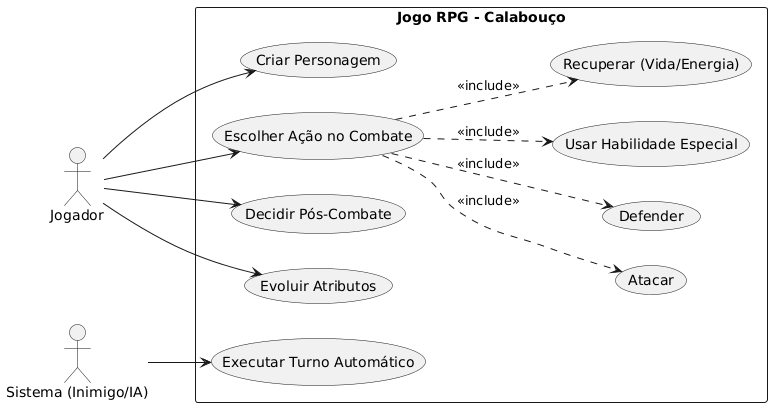

The diagram above was rendered by PlantUML. Its source (embedded in the PNG):
@startuml
left to right direction
actor "Jogador" as J
actor "Sistema (Inimigo/IA)" as IA

rectangle "Jogo RPG - Calabouço" {
  usecase "Criar Personagem" as UC1
  usecase "Escolher Ação no Combate" as UC2
  usecase "Atacar" as UC3
  usecase "Defender" as UC4
  usecase "Usar Habilidade Especial" as UC5
  usecase "Recuperar (Vida/Energia)" as UC6
  usecase "Decidir Pós-Combate" as UC7
  usecase "Evoluir Atributos" as UC8
  usecase "Executar Turno Automático" as UC9
  
  J --> UC1
  J --> UC2
  J --> UC7
  J --> UC8
  
  UC2 ..> UC3 : <<include>>
  UC2 ..> UC4 : <<include>>
  UC2 ..> UC5 : <<include>>
  UC2 ..> UC6 : <<include>>
  
  IA --> UC9
}
@enduml